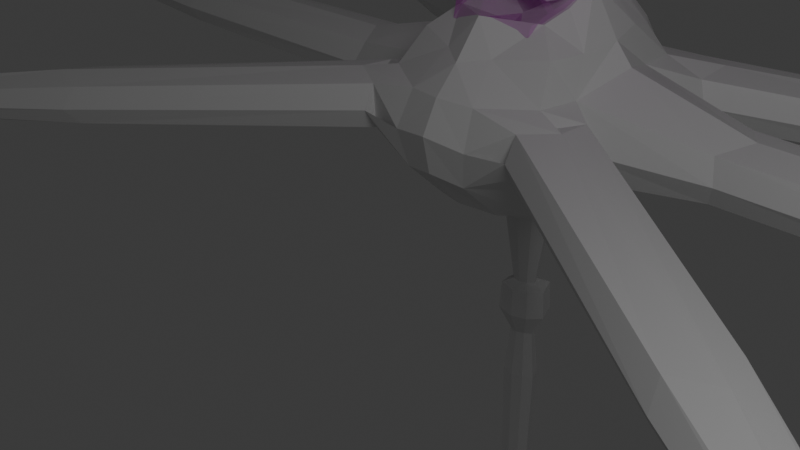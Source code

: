# Source: ecdcce06645943d995839555fa8424e5.blend  (saved by Blender 4.2.66; exported with 4.5.12 LTS)
import bpy
from mathutils import Matrix  # noqa: F401  (used for matrix-valued properties, if any)

bpy.ops.wm.read_factory_settings(use_empty=True)
scene = bpy.context.scene
scene.name = 'Scene'

# ---- collections
col_collection = bpy.data.collections.new('Collection'); scene.collection.children.link(col_collection)

# ---- images (referenced by path relative to the original .blend; pixels are not part of the script)
import os
ASSET_DIR = os.environ.get("B2B_ASSET_DIR", "")  # directory of the original .blend (textures are referenced by path, not embedded)
HERE = os.path.dirname(os.path.abspath(__file__))  # packed textures are extracted next to this script under _unpacked/

def load_image(name, relpath, width, height, colorspace="sRGB"):
    """Load a texture the original file referenced (path relative to the .blend, or extracted next to this script)."""
    p = next((c for c in (os.path.join(HERE, relpath), os.path.join(ASSET_DIR, relpath)) if relpath and os.path.exists(c)), "")
    if p:
        img = bpy.data.images.load(p, check_existing=True)
        img.name = name
    else:  # same state as the original file: an image datablock whose file is absent (Cycles renders it pink)
        img = bpy.data.images.new(name, width, height)
        img.source = "FILE"
        img.filepath = "//" + (relpath or name)
    img.colorspace_settings.name = colorspace
    return img
img_bubble_color = load_image('Bubble color', '', 2048, 2048, 'sRGB')

# ---- materials (node trees are filled in below, after node groups)
mat_material = bpy.data.materials.new('Material')
mat_material.alpha_threshold = 0.0
mat_material.use_transparent_shadow = False
mat_material.roughness = 0.5
mat_material.line_color = (0.0, 0.0, 0.0, 1.0)
mat_material_001 = bpy.data.materials.new('Material.001')

# ---- material node trees
mat_material.use_nodes = True; mat_material.node_tree.nodes.clear()
_N = mat_material.node_tree.nodes; _L = mat_material.node_tree.links
n0 = _N.new('ShaderNodeOutputMaterial'); n0.name = 'Material Output'; n0.location = (300, 300)
n1 = _N.new('ShaderNodeBsdfPrincipled'); n1.name = 'Principled BSDF'; n1.location = (10, 300)
n1.inputs[3].default_value = 1.45
_L.new(n1.outputs[0], n0.inputs[0])
n0.is_active_output = True
mat_material_001.use_nodes = True; mat_material_001.node_tree.nodes.clear()
_N = mat_material_001.node_tree.nodes; _L = mat_material_001.node_tree.links
n0 = _N.new('ShaderNodeBsdfPrincipled'); n0.name = 'Principled BSDF'; n0.location = (-74, 269)
n0.inputs[1].default_value = 0.5393
n0.inputs[2].default_value = 0.0
n0.inputs[4].default_value = 0.2921
n1 = _N.new('ShaderNodeOutputMaterial'); n1.name = 'Material Output'; n1.location = (262, 292)
n2 = _N.new('ShaderNodeTexImage'); n2.name = 'Image Texture'; n2.location = (-452, 230)
n2.image = img_bubble_color
_L.new(n0.outputs[0], n1.inputs[0])
_L.new(n2.outputs[0], n0.inputs[0])
n1.is_active_output = True

# ---- world
world_world = bpy.data.worlds.new('World'); scene.world = world_world
world_world.use_nodes = True; world_world.node_tree.nodes.clear()
_N = world_world.node_tree.nodes; _L = world_world.node_tree.links
n0 = _N.new('ShaderNodeOutputWorld'); n0.name = 'World Output'; n0.location = (300, 300)
n1 = _N.new('ShaderNodeBackground'); n1.name = 'Background'; n1.location = (10, 300)
n1.inputs[0].default_value = (0.05088, 0.05088, 0.05088, 1.0)
_L.new(n1.outputs[0], n0.inputs[0])
n0.is_active_output = True
world_world.color = (0.05088, 0.05088, 0.05088)
world_world.use_sun_shadow = False
world_world.sun_shadow_jitter_overblur = 0.0

# ---- cameras
cam_camera = bpy.data.cameras.new('Camera')
cam_camera.clip_end = 100.0
cam_camera.ortho_scale = 7.314

# ---- lights
light_light = bpy.data.lights.new('Light', 'POINT')
light_light.transmission_factor = 0.0
light_light.use_soft_falloff = False
light_light.energy = 1000.0
light_light.shadow_soft_size = 2.841
light_light.shadow_maximum_resolution = 0.006
light_light.use_absolute_resolution = True

# ---- meshes
me_cube = bpy.data.meshes.new('Cube')
me_cube.from_pydata([(0.9479, 1.032, 0.9457), (1.007, 1.0, -1.023), (1.021, -0.9836, 0.9178), (1.0, -1.0, -1.081), (0.0, 1.363, -1.055), (0.0, -1.501, 0.7715), (0.0, -1.389, -1.116), (0.0, 1.568, 1.174), (1.181, 0.06588, 0.9854), (1.14, 0.01527, -0.9064), (0.0, 0.08905, -0.06024), (0.0, 0.07665, 1.002), (0.0, -1.014, -0.2061), (0.0, -0.4843, 1.078), (0.0, 0.8369, 1.159), (0.0, 0.941, -0.5395), (1.248, -1.517, -0.09978), (0.0, 2.073, -0.07511), (0.0, -2.042, -0.02996), (11.19, 0.06291, 0.01226), (1.107, 1.331, -0.5), (1.197, -1.355, -0.566), (1.104, -0.4655, 0.9156), (0.4775, -1.194, -1.19), (0.621, 1.054, 1.289), (1.085, 0.5111, -0.9363), (0.5005, 1.174, -1.064), (0.3582, -1.262, 0.8451), (0.0, 1.868, -0.5), (0.0, -1.199, -1.169), (0.0, -1.925, -0.548), (0.0, -1.123, 1.279), (1.06, 0.5802, 1.065), (1.065, -0.4887, -0.9266), (0.0, 0.641, -0.2597), (0.0, 0.4406, 1.058), (0.8146, 0.02344, 1.637), (1.462, 0.01104, -0.6961), (0.7984, 0.0781, -0.02476), (0.0, -0.7307, -0.2385), (0.0, -0.2992, 1.16), (0.4812, -0.9714, -0.1925), (0.6819, -0.7202, 1.227), (0.0, 1.152, 1.112), (0.0, 1.161, -0.2411), (0.6762, 0.8831, -0.1154), (0.6886, 0.7383, 1.437), (1.095, 1.32, 0.5169), (1.188, -1.324, 0.4457), (0.0, 1.868, 0.5769), (0.0, -1.824, 0.4108), (1.437, 0.05054, 0.7079), (1.324, 0.8541, -0.04036), (0.5746, -1.932, -0.1126), (0.8472, 1.893, -0.1545), (1.383, -0.9072, -0.1188), (1.242, -0.7464, -0.5703), (0.7126, 1.759, -0.6169), (0.473, -1.817, -0.6222), (0.7873, 0.5416, -0.1246), (1.215, 0.6653, -0.5019), (1.193, 0.7022, 0.542), (0.7614, 0.3741, 1.531), (0.7559, -0.3462, 1.377), (0.5041, -1.724, 0.3879), (0.6811, 1.742, 0.4555), (1.235, -0.7225, 0.4222), (0.7298, -0.4269, -0.05627), (0.0, 1.572, 0.9671), (0.7415, 1.295, 0.9676), (3.174, 0.09024, 0.2398), (12.91, 0.1135, 0.2236), (2.991, 0.4841, -0.1333), (3.072, 0.07198, -0.5656), (3.028, -0.4924, -0.1855), (2.928, -0.3756, -0.4525), (2.909, 0.4593, -0.412), (2.894, 0.4811, 0.2053), (2.923, -0.3615, 0.1344), (11.04, 0.3405, -0.2084), (11.08, 0.0541, -0.4617), (11.08, -0.2341, -0.2321), (10.99, -0.1491, -0.3537), (10.98, 0.2309, -0.3353), (10.97, 0.2408, -0.05431), (10.99, -0.1427, -0.08656), (18.48, 0.04291, -0.05094), (12.7, 0.4845, -0.09336), (12.75, 0.1, -0.3868), (12.74, -0.3131, -0.1275), (12.64, -0.1481, -0.2549), (12.62, 0.3158, -0.2324), (12.58, 0.369, 0.128), (12.62, -0.1818, 0.08165), (14.14, 0.06684, 0.03406), (13.99, 0.3399, -0.1992), (14.02, 0.05694, -0.4152), (14.02, -0.2472, -0.2244), (13.95, -0.1257, -0.3182), (13.93, 0.2158, -0.3016), (13.9, 0.2549, -0.03633), (13.93, -0.1505, -0.07042), (20.77, 0.01643, -0.8568), (18.35, 0.2644, -0.2401), (18.38, 0.03489, -0.4153), (18.38, -0.2117, -0.2605), (18.32, -0.1132, -0.3366), (18.31, 0.1637, -0.3232), (18.29, 0.1954, -0.108), (18.31, -0.1334, -0.1357), (7.419, 0.06665, -0.591), (7.181, 0.4142, -0.4185), (7.157, 0.4338, 0.135), (7.6, 0.08333, 0.1973), (7.212, -0.3344, -0.4548), (7.371, -0.4587, -0.2154), (7.204, -0.3217, 0.07146), (7.311, 0.4971, -0.1686), (16.61, 0.142, 1.777), (18.86, 0.6105, -0.3775), (18.93, 0.08017, -0.7822), (18.92, -0.4897, -0.4246), (18.78, -0.262, -0.6003), (18.76, 0.3778, -0.5693), (16.75, 0.4527, 1.117), (16.79, -0.3096, 1.087), (16.67, 0.09664, 1.122), (8.339, -5.873, -0.5369), (1.667, -1.51, 0.3466), (9.818, -6.766, -0.4679), (1.698, -1.07, -0.01794), (1.507, -1.448, -0.4471), (1.195, -1.909, -0.05361), (1.154, -1.749, -0.3138), (1.594, -1.038, -0.2885), (1.642, -1.029, 0.3275), (1.204, -1.751, 0.2712), (8.349, -5.554, -0.7502), (8.202, -5.806, -0.9997), (8.062, -6.053, -0.765), (8.03, -5.934, -0.8811), (8.225, -5.607, -0.8691), (8.242, -5.6, -0.5883), (8.052, -5.934, -0.6148), (14.42, -9.838, -1.197), (9.818, -6.332, -0.7739), (9.627, -6.673, -1.063), (9.42, -7.025, -0.7957), (9.417, -6.83, -0.9179), (9.655, -6.43, -0.9032), (9.679, -6.374, -0.5418), (9.405, -6.854, -0.5798), (10.81, -7.47, -0.7571), (10.81, -7.15, -0.9823), (10.67, -7.401, -1.195), (10.52, -7.66, -0.9983), (10.51, -7.516, -1.088), (10.69, -7.222, -1.077), (10.71, -7.181, -0.8115), (10.51, -7.534, -0.8395), (16.26, -11.08, -2.187), (14.42, -9.579, -1.379), (14.3, -9.783, -1.552), (14.18, -9.993, -1.393), (14.18, -9.876, -1.465), (14.32, -9.638, -1.457), (14.33, -9.604, -1.241), (14.17, -9.891, -1.264), (5.138, -3.808, -0.8288), (5.141, -3.392, -0.6443), (5.176, -3.378, -0.09119), (5.361, -3.914, -0.0585), (4.758, -4.036, -0.6681), (4.843, -4.234, -0.4401), (4.8, -4.036, -0.1433), (5.315, -3.4, -0.4075), (13.05, -8.792, 0.7761), (15.02, -9.558, -1.565), (14.75, -10.03, -1.963), (14.47, -10.51, -1.595), (14.46, -10.24, -1.763), (14.79, -9.694, -1.743), (13.29, -8.592, 0.1005), (12.91, -9.252, 0.08188), (13.02, -8.843, 0.1194), (8.645, 5.663, -0.5286), (1.608, 1.918, 0.3549), (10.14, 6.528, -0.4596), (1.237, 2.158, -0.009629), (1.476, 1.809, -0.4388), (1.73, 1.313, -0.0453), (1.569, 1.354, -0.3055), (1.159, 2.081, -0.2802), (1.174, 2.128, 0.3358), (1.595, 1.397, 0.2795), (8.371, 5.825, -0.7419), (8.521, 5.575, -0.9914), (8.669, 5.333, -0.7567), (8.55, 5.363, -0.8728), (8.357, 5.691, -0.8607), (8.359, 5.709, -0.58), (8.56, 5.381, -0.6065), (15.05, 9.078, -1.189), (9.76, 6.737, -0.7656), (9.967, 6.406, -1.054), (10.18, 6.055, -0.7874), (10.0, 6.146, -0.9096), (9.768, 6.547, -0.8949), (9.73, 6.595, -0.5335), (10.02, 6.124, -0.5715), (11.24, 7.059, -0.7488), (10.95, 7.213, -0.974), (11.11, 6.969, -1.187), (11.26, 6.71, -0.99), (11.13, 6.778, -1.08), (10.96, 7.073, -1.069), (10.93, 7.108, -0.8032), (11.14, 6.761, -0.8311), (17.02, 10.09, -2.179), (14.82, 9.203, -1.371), (14.95, 9.005, -1.544), (15.07, 8.795, -1.384), (14.97, 8.85, -1.457), (14.83, 9.089, -1.448), (14.8, 9.118, -1.233), (14.98, 8.837, -1.255), (5.294, 3.853, -0.8205), (4.931, 4.056, -0.636), (4.935, 4.093, -0.08288), (5.494, 3.997, -0.05019), (5.31, 3.41, -0.6598), (5.524, 3.389, -0.4318), (5.331, 3.447, -0.135), (5.021, 4.205, -0.3992), (13.47, 8.386, 0.7844), (15.09, 9.738, -1.556), (15.38, 9.281, -1.955), (15.66, 8.796, -1.586), (15.43, 8.923, -1.755), (15.1, 9.475, -1.735), (13.41, 8.691, 0.1088), (13.81, 8.037, 0.09019), (13.51, 8.336, 0.1277)], [], [(67, 33, 3, 41), (66, 22, 2), (65, 69, 0, 47), (64, 27, 5, 50), (63, 40, 13, 42), (62, 35, 11, 36), (61, 32, 8), (4, 26, 44), (52, 61, 77, 72), (12, 41, 29), (2, 42, 27), (59, 25, 9, 38), (14, 46, 43), (58, 53, 18, 30), (56, 55, 16, 21), (33, 56, 21, 3), (9, 37, 56, 33), (37, 60, 76, 73), (26, 57, 20, 1), (4, 28, 57, 26), (28, 17, 54, 57), (23, 58, 30, 6), (3, 21, 58, 23), (21, 16, 53, 58), (43, 24, 7), (43, 46, 24), (46, 0, 24), (34, 59, 38, 10), (15, 45, 59, 34), (45, 1, 25, 59), (27, 31, 5), (27, 42, 31), (42, 13, 31), (29, 23, 6), (29, 41, 23), (41, 3, 23), (25, 60, 37, 9), (1, 20, 60, 25), (44, 45, 15), (44, 26, 45), (26, 1, 45), (55, 56, 75, 74), (47, 0, 32, 61), (32, 62, 36), (0, 46, 62, 32), (46, 14, 35, 62), (22, 63, 42), (8, 36, 22), (36, 11, 40, 63), (53, 64, 50, 18), (16, 48, 64, 53), (48, 2, 27, 64), (17, 49, 65, 54), (49, 68, 69, 65), (55, 66, 48, 16), (51, 66, 78, 70), (51, 8, 66), (39, 67, 41, 12), (10, 38, 67, 39), (38, 9, 33, 67), (2, 48, 66), (66, 8, 22), (8, 51, 61), (36, 8, 32), (22, 36, 63), (0, 69, 24), (69, 68, 7), (42, 2, 22), (7, 24, 69), (116, 115, 81, 85), (114, 110, 80, 82), (110, 111, 83, 80), (112, 113, 19, 84), (56, 37, 73, 75), (66, 55, 74, 78), (61, 51, 70, 77), (60, 52, 72, 76), (82, 80, 88, 90), (80, 83, 91, 88), (84, 19, 71, 92), (19, 85, 93, 71), (117, 112, 84, 79), (111, 117, 79, 83), (115, 114, 82, 81), (113, 116, 85, 19), (71, 93, 101, 94), (89, 90, 98, 97), (91, 87, 95, 99), (87, 92, 100, 95), (85, 81, 89, 93), (79, 84, 92, 87), (83, 79, 87, 91), (81, 82, 90, 89), (99, 95, 103, 107), (95, 100, 108, 103), (101, 97, 105, 109), (98, 96, 104, 106), (92, 71, 94, 100), (88, 91, 99, 96), (90, 88, 96, 98), (93, 89, 97, 101), (109, 105, 121, 125), (106, 104, 120, 122), (104, 107, 123, 120), (108, 86, 126, 124), (97, 98, 106, 105), (94, 101, 109, 86), (100, 94, 86, 108), (96, 99, 107, 104), (70, 78, 116, 113), (74, 75, 114, 115), (76, 72, 117, 111), (72, 77, 112, 117), (77, 70, 113, 112), (73, 76, 111, 110), (75, 73, 110, 114), (78, 74, 115, 116), (118, 125, 102), (121, 122, 102), (123, 119, 102), (119, 124, 102), (103, 108, 124, 119), (107, 103, 119, 123), (105, 106, 122, 121), (86, 109, 125, 126), (124, 118, 102), (120, 123, 102), (122, 120, 102), (125, 121, 102), (126, 125, 118), (124, 126, 118), (174, 173, 139, 143), (172, 168, 138, 140), (168, 169, 141, 138), (170, 171, 127, 142), (140, 138, 146, 148), (138, 141, 149, 146), (142, 127, 129, 150), (127, 143, 151, 129), (175, 170, 142, 137), (169, 175, 137, 141), (173, 172, 140, 139), (171, 174, 143, 127), (129, 151, 159, 152), (147, 148, 156, 155), (149, 145, 153, 157), (145, 150, 158, 153), (143, 139, 147, 151), (137, 142, 150, 145), (141, 137, 145, 149), (139, 140, 148, 147), (157, 153, 161, 165), (153, 158, 166, 161), (159, 155, 163, 167), (156, 154, 162, 164), (150, 129, 152, 158), (146, 149, 157, 154), (148, 146, 154, 156), (151, 147, 155, 159), (167, 163, 179, 183), (164, 162, 178, 180), (162, 165, 181, 178), (166, 144, 184, 182), (155, 156, 164, 163), (152, 159, 167, 144), (158, 152, 144, 166), (154, 157, 165, 162), (128, 136, 174, 171), (132, 133, 172, 173), (134, 130, 175, 169), (130, 135, 170, 175), (135, 128, 171, 170), (131, 134, 169, 168), (133, 131, 168, 172), (136, 132, 173, 174), (176, 183, 160), (179, 180, 160), (181, 177, 160), (177, 182, 160), (161, 166, 182, 177), (165, 161, 177, 181), (163, 164, 180, 179), (144, 167, 183, 184), (182, 176, 160), (178, 181, 160), (180, 178, 160), (183, 179, 160), (184, 183, 176), (182, 184, 176), (232, 231, 197, 201), (230, 226, 196, 198), (226, 227, 199, 196), (228, 229, 185, 200), (198, 196, 204, 206), (196, 199, 207, 204), (200, 185, 187, 208), (185, 201, 209, 187), (233, 228, 200, 195), (227, 233, 195, 199), (231, 230, 198, 197), (229, 232, 201, 185), (187, 209, 217, 210), (205, 206, 214, 213), (207, 203, 211, 215), (203, 208, 216, 211), (201, 197, 205, 209), (195, 200, 208, 203), (199, 195, 203, 207), (197, 198, 206, 205), (215, 211, 219, 223), (211, 216, 224, 219), (217, 213, 221, 225), (214, 212, 220, 222), (208, 187, 210, 216), (204, 207, 215, 212), (206, 204, 212, 214), (209, 205, 213, 217), (225, 221, 237, 241), (222, 220, 236, 238), (220, 223, 239, 236), (224, 202, 242, 240), (213, 214, 222, 221), (210, 217, 225, 202), (216, 210, 202, 224), (212, 215, 223, 220), (186, 194, 232, 229), (190, 191, 230, 231), (192, 188, 233, 227), (188, 193, 228, 233), (193, 186, 229, 228), (189, 192, 227, 226), (191, 189, 226, 230), (194, 190, 231, 232), (234, 241, 218), (237, 238, 218), (239, 235, 218), (235, 240, 218), (219, 224, 240, 235), (223, 219, 235, 239), (221, 222, 238, 237), (202, 225, 241, 242), (240, 234, 218), (236, 239, 218), (238, 236, 218), (241, 237, 218), (242, 241, 234), (240, 242, 234), (47, 61, 194, 186), (61, 52, 190, 194), (52, 60, 191, 190), (60, 20, 189, 191), (20, 57, 192, 189), (57, 54, 188, 192), (54, 65, 193, 188), (65, 47, 186, 193), (128, 136, 64, 48), (64, 136, 128, 135, 66, 48), (66, 135, 130, 55), (55, 130, 134, 56), (56, 134, 131, 21), (21, 131, 133, 58), (132, 133, 58, 53), (58, 133, 132, 136, 64, 53)])
_uv = me_cube.uv_layers.new(name='UVMap')
_uv.uv.foreach_set('vector', [0.337, 0.6824, 0.375, 0.6875, 0.375, 0.75, 0.3145, 0.7375, 0.5625, 0.6875, 0.625, 0.6875, 0.625, 0.75, 0.5625, 0.4375, 0.5906, 0.4375, 0.625, 0.5, 0.5625, 0.5, 0.5625, 0.8125, 0.5945, 0.8125, 0.6125, 0.875, 0.5625, 0.875, 0.6875, 0.6792, 0.75, 0.6708, 0.75, 0.7167, 0.6875, 0.7333, 0.6875, 0.5717, 0.75, 0.5809, 0.75, 0.625, 0.6875, 0.625, 0.5625, 0.5625, 0.625, 0.5625, 0.625, 0.625, 0.25, 0.5, 0.3125, 0.5, 0.2506, 0.5145, 0.5, 0.551, 0.5625, 0.5625, 0.5625, 0.5625, 0.5, 0.5625, 0.25, 0.7232, 0.3145, 0.7375, 0.25, 0.7333, 0.625, 0.75, 0.6875, 0.7333, 0.6735, 0.7741, 0.337, 0.5681, 0.375, 0.5625, 0.375, 0.625, 0.337, 0.625, 0.75, 0.5368, 0.6875, 0.5184, 0.75, 0.5184, 0.4375, 0.8125, 0.5, 0.8125, 0.5, 0.875, 0.4375, 0.875, 0.4375, 0.6875, 0.5, 0.6875, 0.5, 0.75, 0.4375, 0.75, 0.375, 0.6875, 0.4375, 0.6875, 0.4375, 0.75, 0.375, 0.75, 0.375, 0.625, 0.4375, 0.625, 0.4375, 0.6875, 0.375, 0.6875, 0.4375, 0.625, 0.4375, 0.5625, 0.4375, 0.5625, 0.4375, 0.625, 0.375, 0.4375, 0.4375, 0.4375, 0.4375, 0.5, 0.375, 0.5, 0.375, 0.375, 0.4375, 0.375, 0.4375, 0.4375, 0.375, 0.4375, 0.4375, 0.375, 0.5, 0.375, 0.5, 0.4375, 0.4375, 0.4375, 0.375, 0.8125, 0.4375, 0.8125, 0.4375, 0.875, 0.375, 0.875, 0.375, 0.75, 0.4375, 0.75, 0.4375, 0.8125, 0.375, 0.8125, 0.4375, 0.75, 0.5, 0.75, 0.5, 0.8125, 0.4375, 0.8125, 0.75, 0.5184, 0.6993, 0.503, 0.7547, 0.5033, 0.75, 0.5184, 0.6875, 0.5184, 0.6993, 0.503, 0.6875, 0.5184, 0.625, 0.5, 0.6993, 0.503, 0.2501, 0.5588, 0.337, 0.5681, 0.337, 0.625, 0.25, 0.6122, 0.2502, 0.5304, 0.3292, 0.5319, 0.337, 0.5681, 0.2501, 0.5588, 0.3292, 0.5319, 0.375, 0.5, 0.375, 0.5625, 0.337, 0.5681, 0.6735, 0.7741, 0.75, 0.7333, 0.7487, 0.7583, 0.6735, 0.7741, 0.6875, 0.7333, 0.75, 0.7333, 0.6875, 0.7333, 0.75, 0.7167, 0.75, 0.7333, 0.25, 0.7333, 0.3125, 0.75, 0.25, 0.75, 0.25, 0.7333, 0.3145, 0.7375, 0.3125, 0.75, 0.3145, 0.7375, 0.375, 0.75, 0.3125, 0.75, 0.375, 0.5625, 0.4375, 0.5625, 0.4375, 0.625, 0.375, 0.625, 0.375, 0.5, 0.4375, 0.5, 0.4375, 0.5625, 0.375, 0.5625, 0.2506, 0.5145, 0.3292, 0.5319, 0.2502, 0.5304, 0.2506, 0.5145, 0.3125, 0.5, 0.3292, 0.5319, 0.3125, 0.5, 0.375, 0.5, 0.3292, 0.5319, 0.5, 0.6875, 0.4375, 0.6875, 0.4375, 0.6875, 0.5, 0.6875, 0.5625, 0.5, 0.625, 0.5, 0.625, 0.5625, 0.5625, 0.5625, 0.625, 0.5625, 0.6875, 0.5717, 0.6875, 0.625, 0.625, 0.5, 0.6875, 0.5184, 0.6875, 0.5717, 0.625, 0.5625, 0.6875, 0.5184, 0.75, 0.5368, 0.75, 0.5809, 0.6875, 0.5717, 0.625, 0.6875, 0.6875, 0.6792, 0.6875, 0.7333, 0.625, 0.625, 0.6875, 0.625, 0.625, 0.6875, 0.6875, 0.625, 0.75, 0.625, 0.75, 0.6708, 0.6875, 0.6792, 0.5, 0.8125, 0.5625, 0.8125, 0.5625, 0.875, 0.5, 0.875, 0.5, 0.75, 0.5625, 0.75, 0.5625, 0.8125, 0.5, 0.8125, 0.5625, 0.75, 0.625, 0.75, 0.5945, 0.8125, 0.5625, 0.8125, 0.5, 0.375, 0.5625, 0.375, 0.5625, 0.4375, 0.5, 0.4375, 0.5625, 0.375, 0.5921, 0.375, 0.5906, 0.4375, 0.5625, 0.4375, 0.5, 0.6875, 0.5625, 0.6875, 0.5625, 0.75, 0.5, 0.75, 0.5859, 0.625, 0.5625, 0.6875, 0.5625, 0.6875, 0.5625, 0.625, 0.5859, 0.625, 0.625, 0.625, 0.5625, 0.6875, 0.25, 0.6964, 0.337, 0.6824, 0.3145, 0.7375, 0.25, 0.7232, 0.25, 0.6122, 0.337, 0.625, 0.337, 0.6824, 0.25, 0.6964, 0.337, 0.625, 0.375, 0.625, 0.375, 0.6875, 0.337, 0.6824, 0.625, 0.75, 0.5625, 0.75, 0.5625, 0.6875, 0.5625, 0.6875, 0.625, 0.625, 0.625, 0.6875, 0.625, 0.625, 0.5859, 0.625, 0.5625, 0.5625, 0.6875, 0.625, 0.625, 0.625, 0.625, 0.5625, 0.625, 0.6875, 0.6875, 0.625, 0.6875, 0.6792, 0.625, 0.5, 0.5906, 0.4375, 0.6133, 0.4375, 0.5906, 0.4375, 0.5921, 0.375, 0.6097, 0.375, 0.6875, 0.7333, 0.625, 0.75, 0.625, 0.6875, 0.6097, 0.375, 0.6133, 0.4375, 0.5906, 0.4375, 0.5625, 0.6875, 0.5, 0.6875, 0.5, 0.6875, 0.5625, 0.6875, 0.4375, 0.6875, 0.4375, 0.625, 0.4375, 0.625, 0.4375, 0.6875, 0.4375, 0.625, 0.4375, 0.5625, 0.4375, 0.5625, 0.4375, 0.625, 0.5625, 0.5625, 0.5625, 0.625, 0.5625, 0.625, 0.5625, 0.5625, 0.4375, 0.6875, 0.4375, 0.625, 0.4375, 0.625, 0.4375, 0.6875, 0.5625, 0.6875, 0.5, 0.6875, 0.5, 0.6875, 0.5625, 0.6875, 0.5625, 0.5625, 0.5859, 0.625, 0.5625, 0.625, 0.5625, 0.5625, 0.4375, 0.5625, 0.5, 0.551, 0.5, 0.5625, 0.4375, 0.5625, 0.4375, 0.6875, 0.4375, 0.625, 0.4375, 0.625, 0.4375, 0.6875, 0.4375, 0.625, 0.4375, 0.5625, 0.4375, 0.5625, 0.4375, 0.625, 0.5625, 0.5625, 0.5625, 0.625, 0.5625, 0.625, 0.5625, 0.5625, 0.5625, 0.625, 0.5625, 0.6875, 0.5625, 0.6875, 0.5625, 0.625, 0.5, 0.5625, 0.5625, 0.5625, 0.5625, 0.5625, 0.5, 0.5625, 0.4375, 0.5625, 0.5, 0.5625, 0.5, 0.5625, 0.4375, 0.5625, 0.5, 0.6875, 0.4375, 0.6875, 0.4375, 0.6875, 0.5, 0.6875, 0.5625, 0.625, 0.5625, 0.6875, 0.5625, 0.6875, 0.5625, 0.625, 0.5625, 0.625, 0.5625, 0.6875, 0.5625, 0.6875, 0.5625, 0.625, 0.5, 0.6875, 0.4375, 0.6875, 0.4375, 0.6875, 0.5, 0.6875, 0.4375, 0.5625, 0.5, 0.5625, 0.5, 0.5625, 0.4375, 0.5625, 0.5, 0.5625, 0.5625, 0.5625, 0.5625, 0.5625, 0.5, 0.5625, 0.5625, 0.6875, 0.5, 0.6875, 0.5, 0.6875, 0.5625, 0.6875, 0.5, 0.5625, 0.5625, 0.5625, 0.5625, 0.5625, 0.5, 0.5625, 0.4375, 0.5625, 0.5, 0.5625, 0.5, 0.5625, 0.4375, 0.5625, 0.5, 0.6875, 0.4375, 0.6875, 0.4375, 0.6875, 0.5, 0.6875, 0.4375, 0.5625, 0.5, 0.5625, 0.5, 0.5625, 0.4375, 0.5625, 0.5, 0.5625, 0.5625, 0.5625, 0.5625, 0.5625, 0.5, 0.5625, 0.5625, 0.6875, 0.5, 0.6875, 0.5, 0.6875, 0.5625, 0.6875, 0.4375, 0.6875, 0.4375, 0.625, 0.4375, 0.625, 0.4375, 0.6875, 0.5625, 0.5625, 0.5625, 0.625, 0.5625, 0.625, 0.5625, 0.5625, 0.4375, 0.625, 0.4375, 0.5625, 0.4375, 0.5625, 0.4375, 0.625, 0.4375, 0.6875, 0.4375, 0.625, 0.4375, 0.625, 0.4375, 0.6875, 0.5625, 0.6875, 0.5, 0.6875, 0.5, 0.6875, 0.5625, 0.6875, 0.5625, 0.6875, 0.5, 0.6875, 0.5, 0.6875, 0.5625, 0.6875, 0.4375, 0.6875, 0.4375, 0.625, 0.4375, 0.625, 0.4375, 0.6875, 0.4375, 0.625, 0.4375, 0.5625, 0.4375, 0.5625, 0.4375, 0.625, 0.5625, 0.5625, 0.5625, 0.625, 0.5625, 0.625, 0.5625, 0.5625, 0.5, 0.6875, 0.4375, 0.6875, 0.4375, 0.6875, 0.5, 0.6875, 0.5625, 0.625, 0.5625, 0.6875, 0.5625, 0.6875, 0.5625, 0.625, 0.5625, 0.5625, 0.5625, 0.625, 0.5625, 0.625, 0.5625, 0.5625, 0.4375, 0.625, 0.4375, 0.5625, 0.4375, 0.5625, 0.4375, 0.625, 0.5625, 0.625, 0.5625, 0.6875, 0.5625, 0.6875, 0.5625, 0.625, 0.5, 0.6875, 0.4375, 0.6875, 0.4375, 0.6875, 0.5, 0.6875, 0.4375, 0.5625, 0.5, 0.5625, 0.5, 0.5625, 0.4375, 0.5625, 0.5, 0.5625, 0.5625, 0.5625, 0.5625, 0.5625, 0.5, 0.5625, 0.5625, 0.5625, 0.5625, 0.625, 0.5625, 0.625, 0.5625, 0.5625, 0.4375, 0.625, 0.4375, 0.5625, 0.4375, 0.5625, 0.4375, 0.625, 0.4375, 0.6875, 0.4375, 0.625, 0.4375, 0.625, 0.4375, 0.6875, 0.5625, 0.6875, 0.5, 0.6875, 0.5, 0.6875, 0.5625, 0.6875, 0.5625, 0.625, 0.5625, 0.6875, 0.5625, 0.625, 0.5, 0.6875, 0.4375, 0.6875, 0.5, 0.6875, 0.4375, 0.5625, 0.5, 0.5625, 0.4375, 0.5625, 0.5, 0.5625, 0.5625, 0.5625, 0.5, 0.5625, 0.5, 0.5625, 0.5625, 0.5625, 0.5625, 0.5625, 0.5, 0.5625, 0.4375, 0.5625, 0.5, 0.5625, 0.5, 0.5625, 0.4375, 0.5625, 0.5, 0.6875, 0.4375, 0.6875, 0.4375, 0.6875, 0.5, 0.6875, 0.5625, 0.625, 0.5625, 0.6875, 0.5625, 0.6875, 0.5625, 0.625, 0.5625, 0.5625, 0.5625, 0.625, 0.5625, 0.5625, 0.4375, 0.625, 0.4375, 0.5625, 0.4375, 0.625, 0.4375, 0.6875, 0.4375, 0.625, 0.4375, 0.6875, 0.5625, 0.6875, 0.5, 0.6875, 0.5625, 0.6875, 0.5625, 0.625, 0.5625, 0.6875, 0.5625, 0.625, 0.5625, 0.5625, 0.5625, 0.625, 0.5625, 0.625, 0.5625, 0.6875, 0.5, 0.6875, 0.5, 0.6875, 0.5625, 0.6875, 0.4375, 0.6875, 0.4375, 0.625, 0.4375, 0.625, 0.4375, 0.6875, 0.4375, 0.625, 0.4375, 0.5625, 0.4375, 0.5625, 0.4375, 0.625, 0.5625, 0.5625, 0.5625, 0.625, 0.5625, 0.625, 0.5625, 0.5625, 0.4375, 0.6875, 0.4375, 0.625, 0.4375, 0.625, 0.4375, 0.6875, 0.4375, 0.625, 0.4375, 0.5625, 0.4375, 0.5625, 0.4375, 0.625, 0.5625, 0.5625, 0.5625, 0.625, 0.5625, 0.625, 0.5625, 0.5625, 0.5625, 0.625, 0.5625, 0.6875, 0.5625, 0.6875, 0.5625, 0.625, 0.5, 0.5625, 0.5625, 0.5625, 0.5625, 0.5625, 0.5, 0.5625, 0.4375, 0.5625, 0.5, 0.5625, 0.5, 0.5625, 0.4375, 0.5625, 0.5, 0.6875, 0.4375, 0.6875, 0.4375, 0.6875, 0.5, 0.6875, 0.5625, 0.625, 0.5625, 0.6875, 0.5625, 0.6875, 0.5625, 0.625, 0.5625, 0.625, 0.5625, 0.6875, 0.5625, 0.6875, 0.5625, 0.625, 0.5, 0.6875, 0.4375, 0.6875, 0.4375, 0.6875, 0.5, 0.6875, 0.4375, 0.5625, 0.5, 0.5625, 0.5, 0.5625, 0.4375, 0.5625, 0.5, 0.5625, 0.5625, 0.5625, 0.5625, 0.5625, 0.5, 0.5625, 0.5625, 0.6875, 0.5, 0.6875, 0.5, 0.6875, 0.5625, 0.6875, 0.5, 0.5625, 0.5625, 0.5625, 0.5625, 0.5625, 0.5, 0.5625, 0.4375, 0.5625, 0.5, 0.5625, 0.5, 0.5625, 0.4375, 0.5625, 0.5, 0.6875, 0.4375, 0.6875, 0.4375, 0.6875, 0.5, 0.6875, 0.4375, 0.5625, 0.5, 0.5625, 0.5, 0.5625, 0.4375, 0.5625, 0.5, 0.5625, 0.5625, 0.5625, 0.5625, 0.5625, 0.5, 0.5625, 0.5625, 0.6875, 0.5, 0.6875, 0.5, 0.6875, 0.5625, 0.6875, 0.4375, 0.6875, 0.4375, 0.625, 0.4375, 0.625, 0.4375, 0.6875, 0.5625, 0.5625, 0.5625, 0.625, 0.5625, 0.625, 0.5625, 0.5625, 0.4375, 0.625, 0.4375, 0.5625, 0.4375, 0.5625, 0.4375, 0.625, 0.4375, 0.6875, 0.4375, 0.625, 0.4375, 0.625, 0.4375, 0.6875, 0.5625, 0.6875, 0.5, 0.6875, 0.5, 0.6875, 0.5625, 0.6875, 0.5625, 0.6875, 0.5, 0.6875, 0.5, 0.6875, 0.5625, 0.6875, 0.4375, 0.6875, 0.4375, 0.625, 0.4375, 0.625, 0.4375, 0.6875, 0.4375, 0.625, 0.4375, 0.5625, 0.4375, 0.5625, 0.4375, 0.625, 0.5625, 0.5625, 0.5625, 0.625, 0.5625, 0.625, 0.5625, 0.5625, 0.5, 0.6875, 0.4375, 0.6875, 0.4375, 0.6875, 0.5, 0.6875, 0.5625, 0.625, 0.5625, 0.6875, 0.5625, 0.6875, 0.5625, 0.625, 0.5625, 0.5625, 0.5625, 0.625, 0.5625, 0.625, 0.5625, 0.5625, 0.4375, 0.625, 0.4375, 0.5625, 0.4375, 0.5625, 0.4375, 0.625, 0.5625, 0.625, 0.5625, 0.6875, 0.5625, 0.6875, 0.5625, 0.625, 0.5, 0.6875, 0.4375, 0.6875, 0.4375, 0.6875, 0.5, 0.6875, 0.4375, 0.5625, 0.5, 0.5625, 0.5, 0.5625, 0.4375, 0.5625, 0.5, 0.5625, 0.5625, 0.5625, 0.5625, 0.5625, 0.5, 0.5625, 0.5625, 0.5625, 0.5625, 0.625, 0.5625, 0.625, 0.5625, 0.5625, 0.4375, 0.625, 0.4375, 0.5625, 0.4375, 0.5625, 0.4375, 0.625, 0.4375, 0.6875, 0.4375, 0.625, 0.4375, 0.625, 0.4375, 0.6875, 0.5625, 0.6875, 0.5, 0.6875, 0.5, 0.6875, 0.5625, 0.6875, 0.5625, 0.625, 0.5625, 0.6875, 0.5625, 0.625, 0.5, 0.6875, 0.4375, 0.6875, 0.5, 0.6875, 0.4375, 0.5625, 0.5, 0.5625, 0.4375, 0.5625, 0.5, 0.5625, 0.5625, 0.5625, 0.5, 0.5625, 0.5, 0.5625, 0.5625, 0.5625, 0.5625, 0.5625, 0.5, 0.5625, 0.4375, 0.5625, 0.5, 0.5625, 0.5, 0.5625, 0.4375, 0.5625, 0.5, 0.6875, 0.4375, 0.6875, 0.4375, 0.6875, 0.5, 0.6875, 0.5625, 0.625, 0.5625, 0.6875, 0.5625, 0.6875, 0.5625, 0.625, 0.5625, 0.5625, 0.5625, 0.625, 0.5625, 0.5625, 0.4375, 0.625, 0.4375, 0.5625, 0.4375, 0.625, 0.4375, 0.6875, 0.4375, 0.625, 0.4375, 0.6875, 0.5625, 0.6875, 0.5, 0.6875, 0.5625, 0.6875, 0.5625, 0.625, 0.5625, 0.6875, 0.5625, 0.625, 0.5625, 0.5625, 0.5625, 0.625, 0.5625, 0.625, 0.5625, 0.6875, 0.5, 0.6875, 0.5, 0.6875, 0.5625, 0.6875, 0.4375, 0.6875, 0.4375, 0.625, 0.4375, 0.625, 0.4375, 0.6875, 0.4375, 0.625, 0.4375, 0.5625, 0.4375, 0.5625, 0.4375, 0.625, 0.5625, 0.5625, 0.5625, 0.625, 0.5625, 0.625, 0.5625, 0.5625, 0.4375, 0.6875, 0.4375, 0.625, 0.4375, 0.625, 0.4375, 0.6875, 0.4375, 0.625, 0.4375, 0.5625, 0.4375, 0.5625, 0.4375, 0.625, 0.5625, 0.5625, 0.5625, 0.625, 0.5625, 0.625, 0.5625, 0.5625, 0.5625, 0.625, 0.5625, 0.6875, 0.5625, 0.6875, 0.5625, 0.625, 0.5, 0.5625, 0.5625, 0.5625, 0.5625, 0.5625, 0.5, 0.5625, 0.4375, 0.5625, 0.5, 0.5625, 0.5, 0.5625, 0.4375, 0.5625, 0.5, 0.6875, 0.4375, 0.6875, 0.4375, 0.6875, 0.5, 0.6875, 0.5625, 0.625, 0.5625, 0.6875, 0.5625, 0.6875, 0.5625, 0.625, 0.5625, 0.625, 0.5625, 0.6875, 0.5625, 0.6875, 0.5625, 0.625, 0.5, 0.6875, 0.4375, 0.6875, 0.4375, 0.6875, 0.5, 0.6875, 0.4375, 0.5625, 0.5, 0.5625, 0.5, 0.5625, 0.4375, 0.5625, 0.5, 0.5625, 0.5625, 0.5625, 0.5625, 0.5625, 0.5, 0.5625, 0.5625, 0.6875, 0.5, 0.6875, 0.5, 0.6875, 0.5625, 0.6875, 0.5, 0.5625, 0.5625, 0.5625, 0.5625, 0.5625, 0.5, 0.5625, 0.4375, 0.5625, 0.5, 0.5625, 0.5, 0.5625, 0.4375, 0.5625, 0.5, 0.6875, 0.4375, 0.6875, 0.4375, 0.6875, 0.5, 0.6875, 0.4375, 0.5625, 0.5, 0.5625, 0.5, 0.5625, 0.4375, 0.5625, 0.5, 0.5625, 0.5625, 0.5625, 0.5625, 0.5625, 0.5, 0.5625, 0.5625, 0.6875, 0.5, 0.6875, 0.5, 0.6875, 0.5625, 0.6875, 0.4375, 0.6875, 0.4375, 0.625, 0.4375, 0.625, 0.4375, 0.6875, 0.5625, 0.5625, 0.5625, 0.625, 0.5625, 0.625, 0.5625, 0.5625, 0.4375, 0.625, 0.4375, 0.5625, 0.4375, 0.5625, 0.4375, 0.625, 0.4375, 0.6875, 0.4375, 0.625, 0.4375, 0.625, 0.4375, 0.6875, 0.5625, 0.6875, 0.5, 0.6875, 0.5, 0.6875, 0.5625, 0.6875, 0.5625, 0.6875, 0.5, 0.6875, 0.5, 0.6875, 0.5625, 0.6875, 0.4375, 0.6875, 0.4375, 0.625, 0.4375, 0.625, 0.4375, 0.6875, 0.4375, 0.625, 0.4375, 0.5625, 0.4375, 0.5625, 0.4375, 0.625, 0.5625, 0.5625, 0.5625, 0.625, 0.5625, 0.625, 0.5625, 0.5625, 0.5, 0.6875, 0.4375, 0.6875, 0.4375, 0.6875, 0.5, 0.6875, 0.5625, 0.625, 0.5625, 0.6875, 0.5625, 0.6875, 0.5625, 0.625, 0.5625, 0.5625, 0.5625, 0.625, 0.5625, 0.625, 0.5625, 0.5625, 0.4375, 0.625, 0.4375, 0.5625, 0.4375, 0.5625, 0.4375, 0.625, 0.5625, 0.625, 0.5625, 0.6875, 0.5625, 0.6875, 0.5625, 0.625, 0.5, 0.6875, 0.4375, 0.6875, 0.4375, 0.6875, 0.5, 0.6875, 0.4375, 0.5625, 0.5, 0.5625, 0.5, 0.5625, 0.4375, 0.5625, 0.5, 0.5625, 0.5625, 0.5625, 0.5625, 0.5625, 0.5, 0.5625, 0.5625, 0.5625, 0.5625, 0.625, 0.5625, 0.625, 0.5625, 0.5625, 0.4375, 0.625, 0.4375, 0.5625, 0.4375, 0.5625, 0.4375, 0.625, 0.4375, 0.6875, 0.4375, 0.625, 0.4375, 0.625, 0.4375, 0.6875, 0.5625, 0.6875, 0.5, 0.6875, 0.5, 0.6875, 0.5625, 0.6875, 0.5625, 0.625, 0.5625, 0.6875, 0.5625, 0.625, 0.5, 0.6875, 0.4375, 0.6875, 0.5, 0.6875, 0.4375, 0.5625, 0.5, 0.5625, 0.4375, 0.5625, 0.5, 0.5625, 0.5625, 0.5625, 0.5, 0.5625, 0.5, 0.5625, 0.5625, 0.5625, 0.5625, 0.5625, 0.5, 0.5625, 0.4375, 0.5625, 0.5, 0.5625, 0.5, 0.5625, 0.4375, 0.5625, 0.5, 0.6875, 0.4375, 0.6875, 0.4375, 0.6875, 0.5, 0.6875, 0.5625, 0.625, 0.5625, 0.6875, 0.5625, 0.6875, 0.5625, 0.625, 0.5625, 0.5625, 0.5625, 0.625, 0.5625, 0.5625, 0.4375, 0.625, 0.4375, 0.5625, 0.4375, 0.625, 0.4375, 0.6875, 0.4375, 0.625, 0.4375, 0.6875, 0.5625, 0.6875, 0.5, 0.6875, 0.5625, 0.6875, 0.5625, 0.625, 0.5625, 0.6875, 0.5625, 0.625, 0.5625, 0.5625, 0.5625, 0.625, 0.5625, 0.625, 0.5625, 0.5, 0.5625, 0.5625, 0.5625, 0.6875, 0.5625, 0.625, 0.5625, 0.5625, 0.5, 0.551, 0.5, 0.6875, 0.5625, 0.6875, 0.5, 0.551, 0.4375, 0.5625, 0.4375, 0.6875, 0.5, 0.6875, 0.4375, 0.5625, 0.4375, 0.5, 0.4375, 0.625, 0.4375, 0.6875, 0.4375, 0.5, 0.4375, 0.4375, 0.4375, 0.5625, 0.4375, 0.625, 0.4375, 0.4375, 0.5, 0.4375, 0.5, 0.5625, 0.4375, 0.5625, 0.5, 0.4375, 0.5625, 0.4375, 0.5625, 0.5625, 0.5, 0.5625, 0.5625, 0.4375, 0.5625, 0.5, 0.5625, 0.625, 0.5625, 0.5625, 0.0, 0.0, 0.0, 0.0, 0.0, 0.0, 0.0, 0.0, 0.5625, 0.8125, 0.5625, 0.6875, 0.5625, 0.625, 0.5625, 0.5625, 0.5625, 0.6875, 0.5625, 0.75, 0.0, 0.0, 0.0, 0.0, 0.0, 0.0, 0.0, 0.0, 0.0, 0.0, 0.0, 0.0, 0.0, 0.0, 0.0, 0.0, 0.0, 0.0, 0.0, 0.0, 0.0, 0.0, 0.0, 0.0, 0.0, 0.0, 0.0, 0.0, 0.0, 0.0, 0.0, 0.0, 0.0, 0.0, 0.0, 0.0, 0.0, 0.0, 0.0, 0.0, 0.4375, 0.8125, 0.4375, 0.6875, 0.5, 0.6875, 0.0, 0.0, 0.5625, 0.8125, 0.5, 0.8125])
me_cube.materials.append(mat_material)
me_cube.use_mirror_vertex_groups = False
me_cube.update()
me_cube_001 = bpy.data.meshes.new('Cube.001')
me_cube_001.from_pydata([(0.7306, -1.252, -2.004), (1.482, -1.743, 1.011), (0.7306, 1.282, -1.903), (1.523, 1.915, 1.056), (0.0, 1.42, -1.962), (0.0, 2.562, 1.228), (0.0, -1.482, -1.729), (0.0, -2.337, 1.087), (0.8133, -0.466, -2.023), (0.8133, 0.4964, -2.023), (1.899, 0.7439, 1.439), (1.836, -0.618, 1.372), (0.0, 0.9501, 2.032), (0.0, -0.9869, 1.843), (0.0, 0.6348, -2.071), (0.0, -0.466, -1.839), (0.8739, 1.263, -0.442), (0.8739, -1.227, -0.5585), (0.0, -1.695, -0.4657), (0.0, 1.632, -0.6344), (1.179, 0.4932, -0.4019), (1.179, -0.4251, -0.5501), (1.318, 1.726, 0.3919), (1.294, -1.689, 0.3057), (0.0, -2.297, 0.3489), (0.0, 2.476, 0.4053), (2.032, 0.601, 0.6301), (1.962, -0.5086, 0.6107), (0.7505, 1.092, -1.104), (0.7505, -1.055, -1.22), (0.0, -1.255, -1.279), (0.0, 1.306, -1.309), (0.9161, 0.428, -1.138), (0.9161, -0.3599, -1.286)], [], [(25, 5, 3, 22), (27, 11, 1, 23), (15, 8, 0, 6), (11, 13, 7, 1), (23, 1, 7, 24), (3, 5, 12, 10), (10, 12, 13, 11), (4, 2, 9, 14), (14, 9, 8, 15), (22, 3, 10, 26), (26, 10, 11, 27), (32, 20, 21, 33), (28, 16, 20, 32), (29, 17, 18, 30), (33, 21, 17, 29), (31, 19, 16, 28), (20, 26, 27, 21), (16, 22, 26, 20), (17, 23, 24, 18), (21, 27, 23, 17), (19, 25, 22, 16), (4, 31, 28, 2), (8, 33, 29, 0), (0, 29, 30, 6), (2, 28, 32, 9), (9, 32, 33, 8)])
_uv = me_cube_001.uv_layers.new(name='UVMap')
_uv.uv.foreach_set('vector', [0.01697, 0.6544, 0.0001894, 0.5335, 0.246, 0.5335, 0.2365, 0.6338, 0.3697, 0.107, 0.3721, 0.0001894, 0.5325, 0.05423, 0.5301, 0.1626, 0.9497, 0.1509, 0.8272, 0.1519, 0.8387, 0.03536, 0.9501, 0.0001894, 0.5447, 0.4749, 0.8268, 0.5219, 0.7993, 0.7264, 0.5838, 0.6427, 0.2515, 0.6419, 0.2464, 0.5335, 0.4816, 0.5615, 0.4617, 0.6679, 0.5642, 0.101, 0.7844, 0.0001894, 0.8268, 0.2339, 0.5329, 0.273, 0.5329, 0.273, 0.8268, 0.2339, 0.8268, 0.5219, 0.5447, 0.4749, 0.9501, 0.4306, 0.843, 0.4107, 0.8282, 0.2945, 0.9477, 0.3142, 0.9477, 0.3142, 0.8282, 0.2945, 0.8272, 0.1519, 0.9497, 0.1509, 0.03207, 0.1786, 0.0001894, 0.07777, 0.1743, 0.0001894, 0.2095, 0.1114, 0.2095, 0.1114, 0.1743, 0.0001894, 0.3721, 0.0001894, 0.3697, 0.107, 0.233, 0.4014, 0.2194, 0.2872, 0.3552, 0.3007, 0.3498, 0.4161, 0.1319, 0.4075, 0.1006, 0.3095, 0.2194, 0.2872, 0.233, 0.4014, 0.2507, 0.8901, 0.26, 0.788, 0.4068, 0.7955, 0.3615, 0.92, 0.3498, 0.4161, 0.3552, 0.3007, 0.4649, 0.305, 0.4462, 0.406, 0.09816, 0.9033, 0.07248, 0.8049, 0.2089, 0.762, 0.2099, 0.8608, 0.2194, 0.2872, 0.2095, 0.1114, 0.3697, 0.107, 0.3552, 0.3007, 0.1006, 0.3095, 0.03207, 0.1786, 0.2095, 0.1114, 0.2194, 0.2872, 0.26, 0.788, 0.2515, 0.6419, 0.4617, 0.6679, 0.4068, 0.7955, 0.3552, 0.3007, 0.3697, 0.107, 0.5301, 0.1626, 0.4649, 0.305, 0.07248, 0.8049, 0.01697, 0.6544, 0.2365, 0.6338, 0.2089, 0.762, 0.1029, 0.9998, 0.09816, 0.9033, 0.2099, 0.8608, 0.2106, 0.9795, 0.3731, 0.5249, 0.3498, 0.4161, 0.4462, 0.406, 0.4853, 0.5181, 0.2464, 0.9995, 0.2507, 0.8901, 0.3615, 0.92, 0.3643, 0.9804, 0.1149, 0.5252, 0.1319, 0.4075, 0.233, 0.4014, 0.2329, 0.5332, 0.2329, 0.5332, 0.233, 0.4014, 0.3498, 0.4161, 0.3731, 0.5249])
me_cube_001.materials.append(mat_material_001)
me_cube_001.update()
me_cube_002 = bpy.data.meshes.new('Cube.002')
me_cube_002.from_pydata([(0.0, 1.452, 0.009846), (0.0, -1.452, -0.05122), (1.073, -1.191, -0.1426), (1.217, 1.191, -0.04723), (0.9705, -1.0, -1.158), (0.905, -1.0, 1.081), (1.0, 1.0, -1.034), (0.8516, 1.089, 1.232), (0.0, 1.218, -0.7669), (0.0, 1.338, 1.14), (0.0, -1.218, -0.8891), (0.0, -1.218, 1.002), (0.6184, -0.552, 1.875), (0.6052, 0.714, 1.98), (0.0, 0.8623, 1.942), (0.0, -0.6614, 1.832), (1.431, 0.1882, -1.137), (1.561, 0.2176, 1.097), (1.735, 0.2243, -0.03282), (0.0, 0.2294, -0.8016), (0.9089, 0.1972, 1.951), (0.0, 0.216, 2.137), (1.036, 0.1982, -1.147)], [], [(0, 9, 7, 3), (18, 17, 5, 2), (8, 0, 3, 6), (19, 22, 4, 10), (16, 18, 2, 4), (7, 9, 14, 13), (2, 5, 11, 1), (4, 2, 1, 10), (20, 21, 15, 12), (17, 7, 13, 20), (11, 5, 12, 15), (5, 17, 20, 12), (13, 14, 21, 20), (6, 3, 18, 16), (8, 6, 22, 19), (3, 7, 17, 18), (22, 6, 16), (4, 22, 16)])
_uv = me_cube_002.uv_layers.new(name='UVMap')
_uv.uv.foreach_set('vector', [0.5, 0.375, 0.625, 0.375, 0.625, 0.5, 0.5, 0.5, 0.5, 0.6015, 0.625, 0.6015, 0.625, 0.75, 0.5, 0.75, 0.375, 0.375, 0.5, 0.375, 0.5, 0.5, 0.375, 0.5, 0.25, 0.6015, 0.3447, 0.6015, 0.375, 0.75, 0.25, 0.75, 0.375, 0.6015, 0.5, 0.6015, 0.5, 0.75, 0.375, 0.75, 0.625, 0.5, 0.625, 0.375, 0.625, 0.375, 0.625, 0.5, 0.5, 0.75, 0.625, 0.75, 0.625, 0.875, 0.5, 0.875, 0.375, 0.75, 0.5, 0.75, 0.5, 0.875, 0.375, 0.875, 0.625, 0.6015, 0.75, 0.6015, 0.75, 0.75, 0.625, 0.75, 0.625, 0.6015, 0.625, 0.5, 0.625, 0.5, 0.625, 0.6015, 0.625, 0.875, 0.625, 0.75, 0.625, 0.75, 0.625, 0.875, 0.625, 0.75, 0.625, 0.6015, 0.625, 0.6015, 0.625, 0.75, 0.625, 0.5, 0.75, 0.5, 0.75, 0.6015, 0.625, 0.6015, 0.375, 0.5, 0.5, 0.5, 0.5, 0.6015, 0.375, 0.6015, 0.25, 0.5, 0.375, 0.5, 0.3447, 0.6015, 0.25, 0.6015, 0.5, 0.5, 0.625, 0.5, 0.625, 0.6015, 0.5, 0.6015, 0.3447, 0.6015, 0.375, 0.5, 0.375, 0.6015, 0.375, 0.75, 0.3447, 0.6015, 0.375, 0.6015])
me_cube_002.update()
me_cube_003 = bpy.data.meshes.new('Cube.003')
me_cube_003.from_pydata([(-0.7798, -0.4889, -0.8634), (-0.7798, -0.4889, 0.6961), (-0.7798, 0.4889, -0.8634), (-0.7798, 0.4889, 0.6961), (0.7798, -0.4889, -0.8634), (0.7798, -0.4889, 0.6961), (0.7798, 0.4889, -0.8634), (0.7798, 0.4889, 0.6961), (-1.076, 3.282e-09, -1.16), (-1.076, 3.282e-09, 0.9923), (1.076, 3.282e-09, -1.16), (1.076, 3.282e-09, 0.9923), (3.735e-09, 0.5696, -0.9923), (3.735e-09, 0.5696, 0.825), (3.735e-09, -0.5696, -0.9923), (3.735e-09, -0.5696, 0.825), (3.735e-09, 3.282e-09, 1.17), (-1.202, 3.666e-09, -2.472), (3.735e-09, -0.5696, -0.9923), (-0.7729, 2.358e-09, -1.9), (-0.5601, -0.3512, -1.687), (2.945e-09, 0.4092, -1.78), (-0.5601, 0.3512, -1.687), (0.7729, 2.358e-09, -1.9), (0.5601, 0.3512, -1.687), (2.945e-09, -0.4092, -1.78), (0.5601, -0.3512, -1.687), (-1.417, 4.321e-09, -3.302), (-0.871, -0.546, -2.142), (8.714e-09, 0.6363, -2.285), (-0.871, 0.546, -2.142), (1.202, 3.666e-09, -2.472), (0.871, 0.546, -2.142), (8.714e-09, -0.6363, -2.285), (0.871, -0.546, -2.142), (-0.865, 2.638e-09, -3.821), (-1.027, -0.6436, -2.912), (1.002e-08, 0.75, -3.082), (-1.027, 0.6436, -2.912), (1.417, 4.321e-09, -3.302), (1.027, 0.6436, -2.912), (1.002e-08, -0.75, -3.082), (1.027, -0.6436, -2.912), (-0.4337, -1.296e-09, -6.495), (-0.6269, -0.393, -3.583), (6.663e-09, 0.4579, -3.687), (-0.6269, 0.393, -3.583), (0.865, 2.638e-09, -3.821), (0.6269, 0.393, -3.583), (6.663e-09, -0.4579, -3.687), (0.6269, -0.393, -3.583), (-0.8784, -1.211e-08, -7.76), (-0.3143, -0.197, -6.387), (3.422e-09, 0.2296, -6.434), (-0.3143, 0.197, -6.387), (0.4337, -1.296e-09, -6.495), (0.3143, 0.197, -6.387), (3.422e-09, -0.2296, -6.434), (0.3143, -0.197, -6.387), (-0.6413, 1.038e-09, -10.58), (-0.6268, -0.456, -7.622), (0.03536, 0.5313, -7.682), (-0.6268, 0.456, -7.622), (0.9491, -1.211e-08, -7.76), (0.6976, 0.456, -7.622), (0.03536, -0.5313, -7.682), (0.6976, -0.456, -7.622), (-0.5803, 3.309e-09, -13.2), (-0.4648, -0.2914, -10.34), (3.682e-09, 0.3395, -10.45), (-0.4648, 0.2914, -10.34), (0.6413, 1.038e-09, -10.58), (0.4648, 0.2914, -10.34), (3.682e-09, -0.3395, -10.45), (0.4648, -0.2914, -10.34), (-0.539, 3.074e-09, -16.86), (-0.4205, -0.2636, -13.04), (3.42e-09, 0.3072, -13.11), (-0.4205, 0.2636, -13.04), (0.5803, 3.309e-09, -13.2), (0.4205, 0.2636, -13.04), (3.42e-09, -0.3072, -13.11), (0.4205, -0.2636, -13.04), (-0.4305, -5.453e-10, -23.79), (-0.3906, -0.2449, -16.72), (3.839e-09, 0.2854, -16.78), (-0.3906, 0.2449, -16.72), (0.539, 3.074e-09, -16.86), (0.3906, 0.2449, -16.72), (3.839e-09, -0.2854, -16.78), (0.3906, -0.2449, -16.72), (-0.4305, -5.453e-10, -27.73), (-0.312, -0.1956, -23.67), (3.253e-09, 0.2279, -23.72), (-0.312, 0.1956, -23.67), (0.4305, -5.453e-10, -23.79), (0.312, 0.1956, -23.67), (3.253e-09, -0.2279, -23.72), (0.312, -0.1956, -23.67), (-0.1914, -2.424e-10, -35.06), (-0.312, -0.1956, -27.61), (-1.459e-08, 0.2279, -27.66), (-0.312, 0.1956, -27.61), (0.4305, -5.453e-10, -27.73), (0.312, 0.1956, -27.61), (-1.459e-08, -0.2279, -27.66), (0.312, -0.1956, -27.61), (-0.1387, -0.08695, -34.98), (-5.865e-10, 0.1013, -35.02), (-0.1387, 0.08695, -34.98), (0.1914, -2.424e-10, -35.06), (0.1387, 0.08695, -34.98), (-5.865e-10, -0.1013, -35.02), (0.1387, -0.08695, -34.98), (-0.07116, -1.699e-07, -42.09), (-0.05157, -0.03233, -42.06), (2.131e-08, 0.03768, -42.07), (-0.05157, 0.03233, -42.06), (0.07116, -1.699e-07, -42.09), (0.05157, 0.03233, -42.06), (2.131e-08, -0.03768, -42.07), (0.05157, -0.03233, -42.06), (2.131e-08, -1.699e-07, -42.1), (-0.3283, 0.2058, -8.537), (3.532e-09, 0.2398, -8.586), (0.3283, -0.2058, -8.537), (3.532e-09, -0.2398, -8.586), (-0.3283, -0.2058, -8.537), (-0.453, -3.589e-11, -8.65), (0.453, -3.589e-11, -8.65), (0.3283, 0.2058, -8.537), (-0.8207, -1.342e-08, -6.676), (-0.5851, 0.4272, -6.546), (0.03536, -0.4978, -6.603), (-0.5851, -0.4272, -6.546), (0.8914, -1.342e-08, -6.676), (0.6558, 0.4272, -6.546), (0.03536, 0.4978, -6.603), (0.6558, -0.4272, -6.546)], [(14, 18)], [(8, 9, 3, 2), (12, 13, 7, 6), (10, 11, 5, 4), (14, 15, 1, 0), (12, 6, 24, 21), (16, 9, 1, 15), (13, 3, 9, 16), (0, 8, 19, 20), (6, 7, 11, 10), (0, 1, 9, 8), (14, 0, 20, 25), (7, 13, 16, 11), (11, 16, 15, 5), (2, 12, 21, 22), (4, 5, 15, 14), (2, 3, 13, 12), (21, 24, 32, 29), (20, 19, 17, 28), (24, 23, 31, 32), (19, 22, 30, 17), (6, 10, 23, 24), (10, 4, 26, 23), (8, 2, 22, 19), (4, 14, 25, 26), (32, 31, 39, 40), (17, 30, 38, 27), (33, 28, 36, 41), (30, 29, 37, 38), (23, 26, 34, 31), (26, 25, 33, 34), (22, 21, 29, 30), (25, 20, 28, 33), (38, 37, 45, 46), (42, 41, 49, 50), (39, 42, 50, 47), (37, 40, 48, 45), (28, 17, 27, 36), (29, 32, 40, 37), (31, 34, 42, 39), (34, 33, 41, 42), (47, 50, 58, 55), (45, 48, 56, 53), (44, 35, 43, 52), (48, 47, 55, 56), (41, 36, 44, 49), (27, 38, 46, 35), (40, 39, 47, 48), (36, 27, 35, 44), (134, 131, 51, 60), (136, 135, 63, 64), (131, 132, 62, 51), (133, 134, 60, 65), (50, 49, 57, 58), (46, 45, 53, 54), (49, 44, 52, 57), (35, 46, 54, 43), (128, 123, 70, 59), (126, 127, 68, 73), (123, 124, 69, 70), (125, 126, 73, 74), (137, 136, 64, 61), (135, 138, 66, 63), (138, 133, 65, 66), (132, 137, 61, 62), (70, 69, 77, 78), (74, 73, 81, 82), (71, 74, 82, 79), (69, 72, 80, 77), (130, 129, 71, 72), (127, 128, 59, 68), (124, 130, 72, 69), (129, 125, 74, 71), (77, 80, 88, 85), (76, 67, 75, 84), (80, 79, 87, 88), (67, 78, 86, 75), (73, 68, 76, 81), (59, 70, 78, 67), (72, 71, 79, 80), (68, 59, 67, 76), (84, 75, 83, 92), (88, 87, 95, 96), (75, 86, 94, 83), (89, 84, 92, 97), (79, 82, 90, 87), (82, 81, 89, 90), (78, 77, 85, 86), (81, 76, 84, 89), (97, 92, 100, 105), (94, 93, 101, 102), (98, 97, 105, 106), (95, 98, 106, 103), (85, 88, 96, 93), (87, 90, 98, 95), (90, 89, 97, 98), (86, 85, 93, 94), (106, 105, 112, 113), (103, 106, 113, 110), (101, 104, 111, 108), (100, 91, 99, 107), (83, 94, 102, 91), (96, 95, 103, 104), (92, 83, 91, 100), (93, 96, 104, 101), (108, 111, 119, 116), (107, 99, 114, 115), (111, 110, 118, 119), (99, 109, 117, 114), (102, 101, 108, 109), (105, 100, 107, 112), (91, 102, 109, 99), (104, 103, 110, 111), (122, 118, 121, 120), (116, 119, 118, 122), (117, 116, 122, 114), (114, 122, 120, 115), (110, 113, 121, 118), (113, 112, 120, 121), (109, 108, 116, 117), (112, 107, 115, 120), (63, 66, 125, 129), (61, 64, 130, 124), (60, 51, 128, 127), (64, 63, 129, 130), (66, 65, 126, 125), (62, 61, 124, 123), (65, 60, 127, 126), (51, 62, 123, 128), (54, 53, 137, 132), (58, 57, 133, 138), (55, 58, 138, 135), (53, 56, 136, 137), (57, 52, 134, 133), (43, 54, 132, 131), (56, 55, 135, 136), (52, 43, 131, 134)])
_uv = me_cube_003.uv_layers.new(name='UVMap')
_uv.uv.foreach_set('vector', [0.375, 0.125, 0.625, 0.125, 0.625, 0.25, 0.375, 0.25, 0.375, 0.375, 0.625, 0.375, 0.625, 0.5, 0.375, 0.5, 0.375, 0.625, 0.625, 0.625, 0.625, 0.75, 0.375, 0.75, 0.375, 0.875, 0.625, 0.875, 0.625, 1.0, 0.375, 1.0, 0.375, 0.375, 0.375, 0.5, 0.375, 0.5, 0.375, 0.375, 0.75, 0.625, 0.875, 0.625, 0.875, 0.75, 0.75, 0.75, 0.75, 0.5, 0.875, 0.5, 0.875, 0.625, 0.75, 0.625, 0.375, 0.0, 0.375, 0.125, 0.375, 0.125, 0.375, 0.0, 0.375, 0.5, 0.625, 0.5, 0.625, 0.625, 0.375, 0.625, 0.375, 0.0, 0.625, 0.0, 0.625, 0.125, 0.375, 0.125, 0.375, 0.875, 0.375, 1.0, 0.375, 1.0, 0.375, 0.875, 0.625, 0.5, 0.75, 0.5, 0.75, 0.625, 0.625, 0.625, 0.625, 0.625, 0.75, 0.625, 0.75, 0.75, 0.625, 0.75, 0.375, 0.25, 0.375, 0.375, 0.375, 0.375, 0.375, 0.25, 0.375, 0.75, 0.625, 0.75, 0.625, 0.875, 0.375, 0.875, 0.375, 0.25, 0.625, 0.25, 0.625, 0.375, 0.375, 0.375, 0.375, 0.375, 0.375, 0.5, 0.375, 0.5, 0.375, 0.375, 0.375, 0.0, 0.375, 0.125, 0.375, 0.125, 0.375, 0.0, 0.375, 0.5, 0.375, 0.625, 0.375, 0.625, 0.375, 0.5, 0.375, 0.125, 0.375, 0.25, 0.375, 0.25, 0.375, 0.125, 0.375, 0.5, 0.375, 0.625, 0.375, 0.625, 0.375, 0.5, 0.375, 0.625, 0.375, 0.75, 0.375, 0.75, 0.375, 0.625, 0.375, 0.125, 0.375, 0.25, 0.375, 0.25, 0.375, 0.125, 0.375, 0.75, 0.375, 0.875, 0.375, 0.875, 0.375, 0.75, 0.375, 0.5, 0.375, 0.625, 0.375, 0.625, 0.375, 0.5, 0.375, 0.125, 0.375, 0.25, 0.375, 0.25, 0.375, 0.125, 0.375, 0.875, 0.375, 1.0, 0.375, 1.0, 0.375, 0.875, 0.375, 0.25, 0.375, 0.375, 0.375, 0.375, 0.375, 0.25, 0.375, 0.625, 0.375, 0.75, 0.375, 0.75, 0.375, 0.625, 0.375, 0.75, 0.375, 0.875, 0.375, 0.875, 0.375, 0.75, 0.375, 0.25, 0.375, 0.375, 0.375, 0.375, 0.375, 0.25, 0.375, 0.875, 0.375, 1.0, 0.375, 1.0, 0.375, 0.875, 0.375, 0.25, 0.375, 0.375, 0.375, 0.375, 0.375, 0.25, 0.375, 0.75, 0.375, 0.875, 0.375, 0.875, 0.375, 0.75, 0.375, 0.625, 0.375, 0.75, 0.375, 0.75, 0.375, 0.625, 0.375, 0.375, 0.375, 0.5, 0.375, 0.5, 0.375, 0.375, 0.375, 0.0, 0.375, 0.125, 0.375, 0.125, 0.375, 0.0, 0.375, 0.375, 0.375, 0.5, 0.375, 0.5, 0.375, 0.375, 0.375, 0.625, 0.375, 0.75, 0.375, 0.75, 0.375, 0.625, 0.375, 0.75, 0.375, 0.875, 0.375, 0.875, 0.375, 0.75, 0.375, 0.625, 0.375, 0.75, 0.375, 0.75, 0.375, 0.625, 0.375, 0.375, 0.375, 0.5, 0.375, 0.5, 0.375, 0.375, 0.375, 0.0, 0.375, 0.125, 0.375, 0.125, 0.375, 0.0, 0.375, 0.5, 0.375, 0.625, 0.375, 0.625, 0.375, 0.5, 0.375, 0.875, 0.375, 1.0, 0.375, 1.0, 0.375, 0.875, 0.375, 0.125, 0.375, 0.25, 0.375, 0.25, 0.375, 0.125, 0.375, 0.5, 0.375, 0.625, 0.375, 0.625, 0.375, 0.5, 0.375, 0.0, 0.375, 0.125, 0.375, 0.125, 0.375, 0.0, 0.375, 0.0, 0.375, 0.125, 0.375, 0.125, 0.375, 0.0, 0.375, 0.5, 0.375, 0.625, 0.375, 0.625, 0.375, 0.5, 0.375, 0.125, 0.375, 0.25, 0.375, 0.25, 0.375, 0.125, 0.375, 0.875, 0.375, 1.0, 0.375, 1.0, 0.375, 0.875, 0.375, 0.75, 0.375, 0.875, 0.375, 0.875, 0.375, 0.75, 0.375, 0.25, 0.375, 0.375, 0.375, 0.375, 0.375, 0.25, 0.375, 0.875, 0.375, 1.0, 0.375, 1.0, 0.375, 0.875, 0.375, 0.125, 0.375, 0.25, 0.375, 0.25, 0.375, 0.125, 0.375, 0.125, 0.375, 0.25, 0.375, 0.25, 0.375, 0.125, 0.375, 0.875, 0.375, 1.0, 0.375, 1.0, 0.375, 0.875, 0.375, 0.25, 0.375, 0.375, 0.375, 0.375, 0.375, 0.25, 0.375, 0.75, 0.375, 0.875, 0.375, 0.875, 0.375, 0.75, 0.375, 0.375, 0.375, 0.5, 0.375, 0.5, 0.375, 0.375, 0.375, 0.625, 0.375, 0.75, 0.375, 0.75, 0.375, 0.625, 0.375, 0.75, 0.375, 0.875, 0.375, 0.875, 0.375, 0.75, 0.375, 0.25, 0.375, 0.375, 0.375, 0.375, 0.375, 0.25, 0.375, 0.25, 0.375, 0.375, 0.375, 0.375, 0.375, 0.25, 0.375, 0.75, 0.375, 0.875, 0.375, 0.875, 0.375, 0.75, 0.375, 0.625, 0.375, 0.75, 0.375, 0.75, 0.375, 0.625, 0.375, 0.375, 0.375, 0.5, 0.375, 0.5, 0.375, 0.375, 0.375, 0.5, 0.375, 0.625, 0.375, 0.625, 0.375, 0.5, 0.375, 0.0, 0.375, 0.125, 0.375, 0.125, 0.375, 0.0, 0.375, 0.375, 0.375, 0.5, 0.375, 0.5, 0.375, 0.375, 0.375, 0.625, 0.375, 0.75, 0.375, 0.75, 0.375, 0.625, 0.375, 0.375, 0.375, 0.5, 0.375, 0.5, 0.375, 0.375, 0.375, 0.0, 0.375, 0.125, 0.375, 0.125, 0.375, 0.0, 0.375, 0.5, 0.375, 0.625, 0.375, 0.625, 0.375, 0.5, 0.375, 0.125, 0.375, 0.25, 0.375, 0.25, 0.375, 0.125, 0.375, 0.875, 0.375, 1.0, 0.375, 1.0, 0.375, 0.875, 0.375, 0.125, 0.375, 0.25, 0.375, 0.25, 0.375, 0.125, 0.375, 0.5, 0.375, 0.625, 0.375, 0.625, 0.375, 0.5, 0.375, 0.0, 0.375, 0.125, 0.375, 0.125, 0.375, 0.0, 0.375, 0.0, 0.375, 0.125, 0.375, 0.125, 0.375, 0.0, 0.375, 0.5, 0.375, 0.625, 0.375, 0.625, 0.375, 0.5, 0.375, 0.125, 0.375, 0.25, 0.375, 0.25, 0.375, 0.125, 0.375, 0.875, 0.375, 1.0, 0.375, 1.0, 0.375, 0.875, 0.375, 0.625, 0.375, 0.75, 0.375, 0.75, 0.375, 0.625, 0.375, 0.75, 0.375, 0.875, 0.375, 0.875, 0.375, 0.75, 0.375, 0.25, 0.375, 0.375, 0.375, 0.375, 0.375, 0.25, 0.375, 0.875, 0.375, 1.0, 0.375, 1.0, 0.375, 0.875, 0.375, 0.875, 0.375, 1.0, 0.375, 1.0, 0.375, 0.875, 0.375, 0.25, 0.375, 0.375, 0.375, 0.375, 0.375, 0.25, 0.375, 0.75, 0.375, 0.875, 0.375, 0.875, 0.375, 0.75, 0.375, 0.625, 0.375, 0.75, 0.375, 0.75, 0.375, 0.625, 0.375, 0.375, 0.375, 0.5, 0.375, 0.5, 0.375, 0.375, 0.375, 0.625, 0.375, 0.75, 0.375, 0.75, 0.375, 0.625, 0.375, 0.75, 0.375, 0.875, 0.375, 0.875, 0.375, 0.75, 0.375, 0.25, 0.375, 0.375, 0.375, 0.375, 0.375, 0.25, 0.375, 0.75, 0.375, 0.875, 0.375, 0.875, 0.375, 0.75, 0.375, 0.625, 0.375, 0.75, 0.375, 0.75, 0.375, 0.625, 0.375, 0.375, 0.375, 0.5, 0.375, 0.5, 0.375, 0.375, 0.375, 0.0, 0.375, 0.125, 0.375, 0.125, 0.375, 0.0, 0.375, 0.125, 0.375, 0.25, 0.375, 0.25, 0.375, 0.125, 0.375, 0.5, 0.375, 0.625, 0.375, 0.625, 0.375, 0.5, 0.375, 0.0, 0.375, 0.125, 0.375, 0.125, 0.375, 0.0, 0.375, 0.375, 0.375, 0.5, 0.375, 0.5, 0.375, 0.375, 0.375, 0.375, 0.375, 0.5, 0.375, 0.5, 0.375, 0.375, 0.375, 0.0, 0.375, 0.125, 0.375, 0.125, 0.375, 0.0, 0.375, 0.5, 0.375, 0.625, 0.375, 0.625, 0.375, 0.5, 0.375, 0.125, 0.375, 0.25, 0.375, 0.25, 0.375, 0.125, 0.375, 0.25, 0.375, 0.375, 0.375, 0.375, 0.375, 0.25, 0.375, 0.875, 0.375, 1.0, 0.375, 1.0, 0.375, 0.875, 0.375, 0.125, 0.375, 0.25, 0.375, 0.25, 0.375, 0.125, 0.375, 0.5, 0.375, 0.625, 0.375, 0.625, 0.375, 0.5, 0.25, 0.625, 0.375, 0.625, 0.375, 0.75, 0.25, 0.75, 0.25, 0.5, 0.375, 0.5, 0.375, 0.625, 0.25, 0.625, 0.125, 0.5, 0.25, 0.5, 0.25, 0.625, 0.125, 0.625, 0.125, 0.625, 0.25, 0.625, 0.25, 0.75, 0.125, 0.75, 0.375, 0.625, 0.375, 0.75, 0.375, 0.75, 0.375, 0.625, 0.375, 0.75, 0.375, 0.875, 0.375, 0.875, 0.375, 0.75, 0.375, 0.25, 0.375, 0.375, 0.375, 0.375, 0.375, 0.25, 0.375, 0.875, 0.375, 1.0, 0.375, 1.0, 0.375, 0.875, 0.375, 0.625, 0.375, 0.75, 0.375, 0.75, 0.375, 0.625, 0.375, 0.375, 0.375, 0.5, 0.375, 0.5, 0.375, 0.375, 0.375, 0.0, 0.375, 0.125, 0.375, 0.125, 0.375, 0.0, 0.375, 0.5, 0.375, 0.625, 0.375, 0.625, 0.375, 0.5, 0.375, 0.75, 0.375, 0.875, 0.375, 0.875, 0.375, 0.75, 0.375, 0.25, 0.375, 0.375, 0.375, 0.375, 0.375, 0.25, 0.375, 0.875, 0.375, 1.0, 0.375, 1.0, 0.375, 0.875, 0.375, 0.125, 0.375, 0.25, 0.375, 0.25, 0.375, 0.125, 0.375, 0.25, 0.375, 0.375, 0.375, 0.375, 0.375, 0.25, 0.375, 0.75, 0.375, 0.875, 0.375, 0.875, 0.375, 0.75, 0.375, 0.625, 0.375, 0.75, 0.375, 0.75, 0.375, 0.625, 0.375, 0.375, 0.375, 0.5, 0.375, 0.5, 0.375, 0.375, 0.375, 0.875, 0.375, 1.0, 0.375, 1.0, 0.375, 0.875, 0.375, 0.125, 0.375, 0.25, 0.375, 0.25, 0.375, 0.125, 0.375, 0.5, 0.375, 0.625, 0.375, 0.625, 0.375, 0.5, 0.375, 0.0, 0.375, 0.125, 0.375, 0.125, 0.375, 0.0])
me_cube_003.update()

# ---- objects
ob_body = bpy.data.objects.new('Body', me_cube)
ob_light = bpy.data.objects.new('Light', light_light)
ob_camera = bpy.data.objects.new('Camera', cam_camera)
ob_bubble = bpy.data.objects.new('Bubble', me_cube_001)
ob_lings = bpy.data.objects.new('lings', me_cube_002)
ob_tongue = bpy.data.objects.new('tongue', me_cube_003)

# ---- transforms, parenting, visibility, modifiers, constraints
ob_body.location = (0.0, 0.0, 0.0)
ob_body.lock_rotations_4d = False
ob_body.empty_display_type = 'ARROWS'
ob_body.lineart.crease_threshold = 0.0
_m = ob_body.modifiers.new('Mirror', 'MIRROR')
_m.use_clip = True
ob_light.location = (9.521, -7.304, 8.277)
ob_light.rotation_euler = (0.6503, 0.05522, 1.866)
ob_light.lock_rotations_4d = False
ob_light.empty_display_type = 'ARROWS'
ob_light.color = (0.0, 0.0, 0.0, 0.0)
ob_light.lineart.crease_threshold = 0.0
ob_camera.location = (8.829, -10.74, 4.958)
ob_camera.rotation_euler = (1.109, 0.0, 0.8149)
ob_camera.lock_rotations_4d = False
ob_camera.empty_display_type = 'ARROWS'
ob_camera.color = (0.0, 0.0, 0.0, 0.0)
ob_camera.display_type = 'WIRE'
ob_camera.lineart.crease_threshold = 0.0
ob_bubble.location = (-0.01022, 0.1173, 2.973)
ob_bubble.scale = (0.8368, 0.8368, 0.994)
_m = ob_bubble.modifiers.new('Mirror', 'MIRROR')
_m.use_clip = True
ob_lings.location = (0.006674, 0.03533, 2.182)
ob_lings.scale = (0.461, 0.461, 0.6672)
_m = ob_lings.modifiers.new('Mirror', 'MIRROR')
_m.use_clip = True
ob_tongue.location = (-0.002424, 0.03748, -0.3111)
ob_tongue.scale = (0.3824, 0.5679, 0.3824)

# ---- collection membership
col_collection.objects.link(ob_body)
col_collection.objects.link(ob_light)
col_collection.objects.link(ob_camera)
col_collection.objects.link(ob_bubble)
col_collection.objects.link(ob_lings)
col_collection.objects.link(ob_tongue)

# ---- scene / render settings (as saved in the file)
scene.camera = ob_camera
scene.frame_start = 1; scene.frame_end = 250; scene.frame_set(1)
scene.render.engine = 'BLENDER_EEVEE_NEXT'
bpy.context.view_layer.update()
